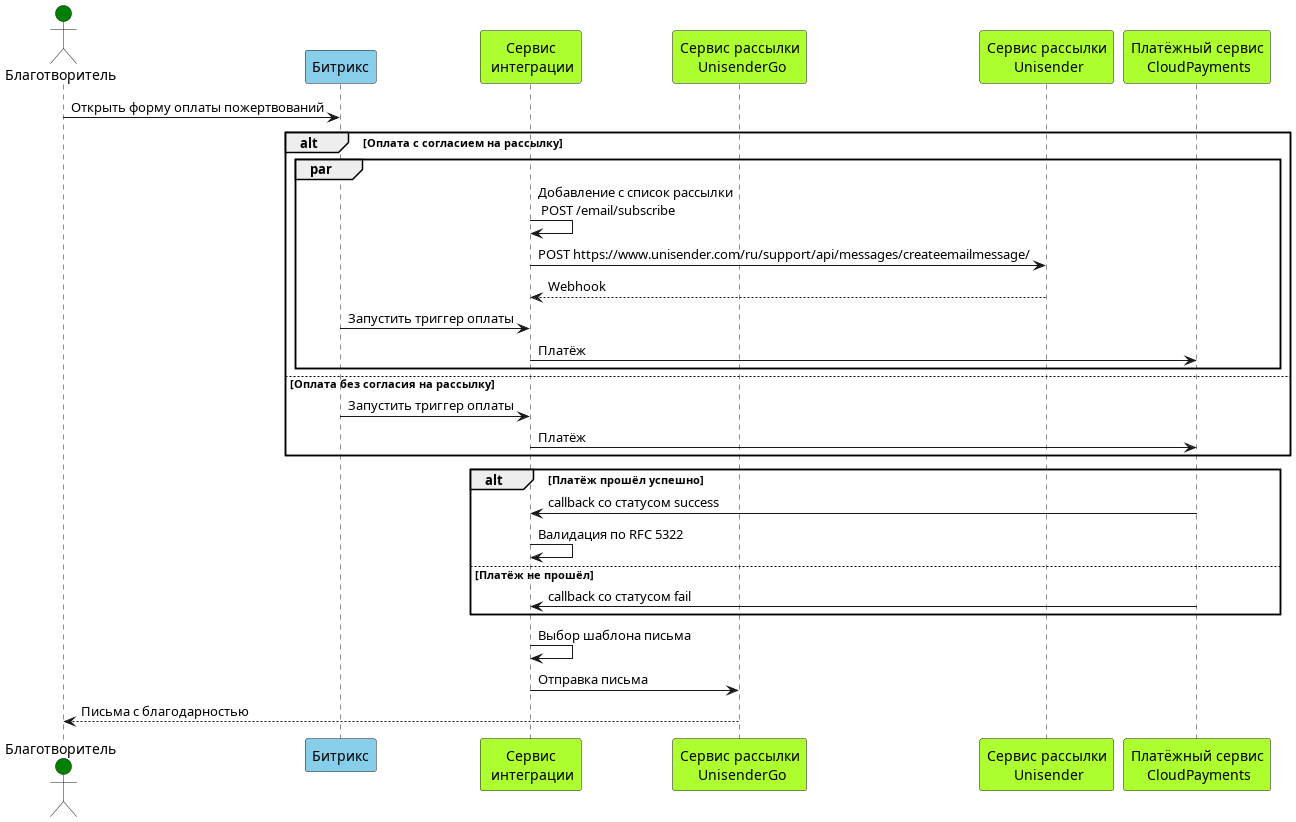

The diagram above was rendered by PlantUML. Its source (embedded in the PNG):
@startuml Donation

' Определение участников диаграммы
actor "Благотворитель" as Donor #Green
participant "Битрикс" as Bitrix #SkyBlue
participant "Сервис\n интеграции" as IntService #GreenYellow
participant "Сервис рассылки\n UnisenderGo" as UnisenderGo #GreenYellow
participant "Сервис рассылки\n Unisender" as Unisender #GreenYellow
participant "Платёжный сервис\n CloudPayments" as CloudPayments #GreenYellow

' Описание последовательности сообщений
Donor -> Bitrix: Открыть форму оплаты пожертвований

    alt Оплата с согласием на рассылку
        par 
            IntService -> IntService: Добавление с список рассылки\n POST /email/subscribe
            IntService -> Unisender: POST https://www.unisender.com/ru/support/api/messages/createemailmessage/
            Unisender --> IntService: Webhook
            Bitrix -> IntService: Запустить триггер оплаты
            IntService -> CloudPayments: Платёж
        end
    else Оплата без согласия на рассылку
        Bitrix -> IntService: Запустить триггер оплаты
        IntService -> CloudPayments: Платёж
    end

alt Платёж прошёл успешно
    CloudPayments -> IntService: callback со статусом success
    IntService -> IntService: Валидация по RFC 5322
else Платёж не прошёл
    CloudPayments -> IntService: callback со статусом fail
end

IntService -> IntService: Выбор шаблона письма
IntService -> UnisenderGo: Отправка письма
UnisenderGo --> Donor: Письма с благодарностью

@enduml